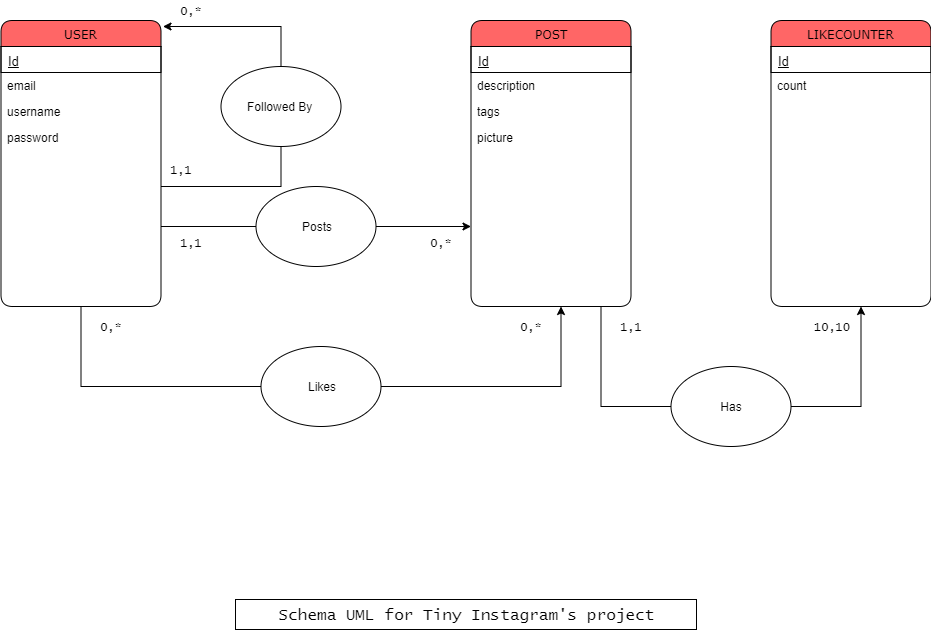

The diagram above was exported from draw.io. Its source (the exported page's mxGraphModel, read from the mxfile embedded in the PNG):
<mxGraphModel dx="1422" dy="762" grid="1" gridSize="10" guides="1" tooltips="1" connect="1" arrows="1" fold="1" page="1" pageScale="1" pageWidth="1100" pageHeight="850" background="#ffffff" math="0" shadow="0">
  <root>
    <mxCell id="0" />
    <mxCell id="1" parent="0" />
    <mxCell id="21ea969265ad0168-6" value="USER" style="swimlane;html=1;fontStyle=0;childLayout=stackLayout;horizontal=1;startSize=26;fillColor=#FF6666;horizontalStack=0;resizeParent=1;resizeLast=0;collapsible=1;marginBottom=0;swimlaneFillColor=#ffffff;align=center;rounded=1;shadow=0;comic=0;labelBackgroundColor=none;strokeWidth=1;fontFamily=Verdana;fontSize=12" parent="1" vertex="1">
      <mxGeometry x="84.5" y="221" width="160" height="286" as="geometry" />
    </mxCell>
    <mxCell id="21ea969265ad0168-7" value="&lt;font style=&quot;font-size: 13px&quot;&gt;&lt;u style=&quot;line-height: 110%&quot;&gt;Id&lt;/u&gt;&lt;/font&gt;" style="text;html=1;strokeColor=#000000;fillColor=none;spacingLeft=4;spacingRight=4;whiteSpace=wrap;overflow=hidden;rotatable=0;points=[[0,0.5],[1,0.5]];portConstraint=eastwest;" parent="21ea969265ad0168-6" vertex="1">
      <mxGeometry y="26" width="160" height="26" as="geometry" />
    </mxCell>
    <mxCell id="21ea969265ad0168-8" value="email" style="text;html=1;strokeColor=none;fillColor=none;spacingLeft=4;spacingRight=4;whiteSpace=wrap;overflow=hidden;rotatable=0;points=[[0,0.5],[1,0.5]];portConstraint=eastwest;" parent="21ea969265ad0168-6" vertex="1">
      <mxGeometry y="52" width="160" height="26" as="geometry" />
    </mxCell>
    <mxCell id="21ea969265ad0168-9" value="username" style="text;html=1;strokeColor=none;fillColor=none;spacingLeft=4;spacingRight=4;whiteSpace=wrap;overflow=hidden;rotatable=0;points=[[0,0.5],[1,0.5]];portConstraint=eastwest;" parent="21ea969265ad0168-6" vertex="1">
      <mxGeometry y="78" width="160" height="26" as="geometry" />
    </mxCell>
    <mxCell id="O9M-u3PIsTjzU4XmZnkQ-3" value="password" style="text;html=1;strokeColor=none;fillColor=none;spacingLeft=4;spacingRight=4;whiteSpace=wrap;overflow=hidden;rotatable=0;points=[[0,0.5],[1,0.5]];portConstraint=eastwest;" parent="21ea969265ad0168-6" vertex="1">
      <mxGeometry y="104" width="160" height="26" as="geometry" />
    </mxCell>
    <mxCell id="O9M-u3PIsTjzU4XmZnkQ-17" value="" style="endArrow=none;html=1;" parent="1" edge="1">
      <mxGeometry width="50" height="50" relative="1" as="geometry">
        <mxPoint x="364.5" y="387" as="sourcePoint" />
        <mxPoint x="244.5" y="387" as="targetPoint" />
      </mxGeometry>
    </mxCell>
    <mxCell id="O9M-u3PIsTjzU4XmZnkQ-18" value="" style="endArrow=none;html=1;" parent="1" edge="1">
      <mxGeometry width="50" height="50" relative="1" as="geometry">
        <mxPoint x="364.5" y="227" as="sourcePoint" />
        <mxPoint x="364.5" y="387" as="targetPoint" />
      </mxGeometry>
    </mxCell>
    <mxCell id="O9M-u3PIsTjzU4XmZnkQ-19" value="" style="endArrow=classic;html=1;" parent="1" edge="1">
      <mxGeometry width="50" height="50" relative="1" as="geometry">
        <mxPoint x="364.5" y="227" as="sourcePoint" />
        <mxPoint x="246.5" y="227" as="targetPoint" />
      </mxGeometry>
    </mxCell>
    <mxCell id="O9M-u3PIsTjzU4XmZnkQ-20" value="&lt;font face=&quot;Lucida Console&quot;&gt;0,*&lt;/font&gt;" style="text;html=1;strokeColor=none;fillColor=none;align=center;verticalAlign=middle;whiteSpace=wrap;rounded=0;" parent="1" vertex="1">
      <mxGeometry x="254.5" y="201" width="40" height="20" as="geometry" />
    </mxCell>
    <mxCell id="O9M-u3PIsTjzU4XmZnkQ-22" value="POST" style="swimlane;html=1;fontStyle=0;childLayout=stackLayout;horizontal=1;startSize=26;fillColor=#FF6666;horizontalStack=0;resizeParent=1;resizeLast=0;collapsible=1;marginBottom=0;swimlaneFillColor=#ffffff;align=center;rounded=1;shadow=0;comic=0;labelBackgroundColor=none;strokeWidth=1;fontFamily=Verdana;fontSize=12" parent="1" vertex="1">
      <mxGeometry x="554.5" y="221" width="160" height="286" as="geometry" />
    </mxCell>
    <mxCell id="O9M-u3PIsTjzU4XmZnkQ-23" value="&lt;font style=&quot;font-size: 13px&quot;&gt;&lt;u style=&quot;line-height: 110%&quot;&gt;Id&lt;/u&gt;&lt;/font&gt;" style="text;html=1;strokeColor=#000000;fillColor=none;spacingLeft=4;spacingRight=4;whiteSpace=wrap;overflow=hidden;rotatable=0;points=[[0,0.5],[1,0.5]];portConstraint=eastwest;" parent="O9M-u3PIsTjzU4XmZnkQ-22" vertex="1">
      <mxGeometry y="26" width="160" height="26" as="geometry" />
    </mxCell>
    <mxCell id="O9M-u3PIsTjzU4XmZnkQ-24" value="description" style="text;html=1;strokeColor=none;fillColor=none;spacingLeft=4;spacingRight=4;whiteSpace=wrap;overflow=hidden;rotatable=0;points=[[0,0.5],[1,0.5]];portConstraint=eastwest;" parent="O9M-u3PIsTjzU4XmZnkQ-22" vertex="1">
      <mxGeometry y="52" width="160" height="26" as="geometry" />
    </mxCell>
    <mxCell id="O9M-u3PIsTjzU4XmZnkQ-25" value="tags" style="text;html=1;strokeColor=none;fillColor=none;spacingLeft=4;spacingRight=4;whiteSpace=wrap;overflow=hidden;rotatable=0;points=[[0,0.5],[1,0.5]];portConstraint=eastwest;" parent="O9M-u3PIsTjzU4XmZnkQ-22" vertex="1">
      <mxGeometry y="78" width="160" height="26" as="geometry" />
    </mxCell>
    <mxCell id="O9M-u3PIsTjzU4XmZnkQ-26" value="picture" style="text;html=1;strokeColor=none;fillColor=none;spacingLeft=4;spacingRight=4;whiteSpace=wrap;overflow=hidden;rotatable=0;points=[[0,0.5],[1,0.5]];portConstraint=eastwest;" parent="O9M-u3PIsTjzU4XmZnkQ-22" vertex="1">
      <mxGeometry y="104" width="160" height="26" as="geometry" />
    </mxCell>
    <mxCell id="O9M-u3PIsTjzU4XmZnkQ-27" value="" style="endArrow=classic;html=1;" parent="1" edge="1">
      <mxGeometry width="50" height="50" relative="1" as="geometry">
        <mxPoint x="244.5" y="427" as="sourcePoint" />
        <mxPoint x="554.5" y="427" as="targetPoint" />
      </mxGeometry>
    </mxCell>
    <mxCell id="O9M-u3PIsTjzU4XmZnkQ-29" value="&lt;font face=&quot;Lucida Console&quot;&gt;0,*&lt;/font&gt;" style="text;html=1;strokeColor=none;fillColor=none;align=center;verticalAlign=middle;whiteSpace=wrap;rounded=0;" parent="1" vertex="1">
      <mxGeometry x="504.5" y="433" width="40" height="20" as="geometry" />
    </mxCell>
    <mxCell id="O9M-u3PIsTjzU4XmZnkQ-30" value="&lt;font face=&quot;Lucida Console&quot;&gt;1,1&lt;/font&gt;" style="text;html=1;strokeColor=none;fillColor=none;align=center;verticalAlign=middle;whiteSpace=wrap;rounded=0;" parent="1" vertex="1">
      <mxGeometry x="254.5" y="433" width="40" height="20" as="geometry" />
    </mxCell>
    <mxCell id="O9M-u3PIsTjzU4XmZnkQ-31" value="&lt;font face=&quot;Lucida Console&quot;&gt;1,1&lt;/font&gt;" style="text;html=1;strokeColor=none;fillColor=none;align=center;verticalAlign=middle;whiteSpace=wrap;rounded=0;" parent="1" vertex="1">
      <mxGeometry x="244.5" y="360" width="40" height="20" as="geometry" />
    </mxCell>
    <mxCell id="O9M-u3PIsTjzU4XmZnkQ-32" value="" style="endArrow=classic;html=1;" parent="1" edge="1">
      <mxGeometry width="50" height="50" relative="1" as="geometry">
        <mxPoint x="644.5" y="587" as="sourcePoint" />
        <mxPoint x="644.5" y="507" as="targetPoint" />
      </mxGeometry>
    </mxCell>
    <mxCell id="O9M-u3PIsTjzU4XmZnkQ-33" value="" style="endArrow=none;html=1;" parent="1" edge="1">
      <mxGeometry width="50" height="50" relative="1" as="geometry">
        <mxPoint x="164.5" y="587" as="sourcePoint" />
        <mxPoint x="644.5" y="587" as="targetPoint" />
      </mxGeometry>
    </mxCell>
    <mxCell id="O9M-u3PIsTjzU4XmZnkQ-34" value="" style="endArrow=none;html=1;entryX=0.5;entryY=1;entryDx=0;entryDy=0;" parent="1" target="21ea969265ad0168-6" edge="1">
      <mxGeometry width="50" height="50" relative="1" as="geometry">
        <mxPoint x="164.5" y="587" as="sourcePoint" />
        <mxPoint x="134.5" y="617" as="targetPoint" />
      </mxGeometry>
    </mxCell>
    <mxCell id="O9M-u3PIsTjzU4XmZnkQ-36" value="" style="ellipse;whiteSpace=wrap;html=1;" parent="1" vertex="1">
      <mxGeometry x="339.5" y="387" width="120" height="80" as="geometry" />
    </mxCell>
    <mxCell id="O9M-u3PIsTjzU4XmZnkQ-28" value="Posts" style="text;html=1;strokeColor=none;fillColor=none;spacingLeft=4;spacingRight=4;whiteSpace=wrap;overflow=hidden;rotatable=0;points=[[0,0.5],[1,0.5]];portConstraint=eastwest;" parent="1" vertex="1">
      <mxGeometry x="379.5" y="414" width="70" height="26" as="geometry" />
    </mxCell>
    <mxCell id="O9M-u3PIsTjzU4XmZnkQ-37" value="" style="ellipse;whiteSpace=wrap;html=1;" parent="1" vertex="1">
      <mxGeometry x="344.5" y="547" width="120" height="80" as="geometry" />
    </mxCell>
    <mxCell id="O9M-u3PIsTjzU4XmZnkQ-35" value="Likes" style="text;html=1;strokeColor=none;fillColor=none;align=center;verticalAlign=middle;whiteSpace=wrap;rounded=0;" parent="1" vertex="1">
      <mxGeometry x="384.5" y="577" width="40" height="20" as="geometry" />
    </mxCell>
    <mxCell id="O9M-u3PIsTjzU4XmZnkQ-38" value="" style="ellipse;whiteSpace=wrap;html=1;" parent="1" vertex="1">
      <mxGeometry x="304.5" y="267" width="120" height="80" as="geometry" />
    </mxCell>
    <mxCell id="O9M-u3PIsTjzU4XmZnkQ-4" value="Followed By" style="text;html=1;strokeColor=none;fillColor=none;spacingLeft=4;spacingRight=4;whiteSpace=wrap;overflow=hidden;rotatable=0;points=[[0,0.5],[1,0.5]];portConstraint=eastwest;" parent="1" vertex="1">
      <mxGeometry x="324.5" y="294" width="90" height="26" as="geometry" />
    </mxCell>
    <mxCell id="O9M-u3PIsTjzU4XmZnkQ-39" value="&lt;font face=&quot;Lucida Console&quot;&gt;0,*&lt;br&gt;&lt;/font&gt;" style="text;html=1;strokeColor=none;fillColor=none;align=center;verticalAlign=middle;whiteSpace=wrap;rounded=0;" parent="1" vertex="1">
      <mxGeometry x="594.5" y="517" width="40" height="20" as="geometry" />
    </mxCell>
    <mxCell id="O9M-u3PIsTjzU4XmZnkQ-42" value="&lt;font face=&quot;Lucida Console&quot;&gt;0,*&lt;br&gt;&lt;/font&gt;" style="text;html=1;strokeColor=none;fillColor=none;align=center;verticalAlign=middle;whiteSpace=wrap;rounded=0;" parent="1" vertex="1">
      <mxGeometry x="174.5" y="517" width="40" height="20" as="geometry" />
    </mxCell>
    <mxCell id="O9M-u3PIsTjzU4XmZnkQ-44" value="LIKECOUNTER" style="swimlane;html=1;fontStyle=0;childLayout=stackLayout;horizontal=1;startSize=26;fillColor=#FF6666;horizontalStack=0;resizeParent=1;resizeLast=0;collapsible=1;marginBottom=0;swimlaneFillColor=#ffffff;align=center;rounded=1;shadow=0;comic=0;labelBackgroundColor=none;strokeWidth=1;fontFamily=Verdana;fontSize=12" parent="1" vertex="1">
      <mxGeometry x="854.5" y="221" width="160" height="286" as="geometry" />
    </mxCell>
    <mxCell id="O9M-u3PIsTjzU4XmZnkQ-45" value="&lt;font style=&quot;font-size: 13px&quot;&gt;&lt;u style=&quot;line-height: 110%&quot;&gt;Id&lt;/u&gt;&lt;/font&gt;" style="text;html=1;strokeColor=#000000;fillColor=none;spacingLeft=4;spacingRight=4;whiteSpace=wrap;overflow=hidden;rotatable=0;points=[[0,0.5],[1,0.5]];portConstraint=eastwest;" parent="O9M-u3PIsTjzU4XmZnkQ-44" vertex="1">
      <mxGeometry y="26" width="160" height="26" as="geometry" />
    </mxCell>
    <mxCell id="O9M-u3PIsTjzU4XmZnkQ-46" value="count&lt;br&gt;" style="text;html=1;strokeColor=none;fillColor=none;spacingLeft=4;spacingRight=4;whiteSpace=wrap;overflow=hidden;rotatable=0;points=[[0,0.5],[1,0.5]];portConstraint=eastwest;" parent="O9M-u3PIsTjzU4XmZnkQ-44" vertex="1">
      <mxGeometry y="52" width="160" height="26" as="geometry" />
    </mxCell>
    <mxCell id="O9M-u3PIsTjzU4XmZnkQ-50" value="" style="endArrow=none;html=1;" parent="1" edge="1">
      <mxGeometry width="50" height="50" relative="1" as="geometry">
        <mxPoint x="684.5" y="607" as="sourcePoint" />
        <mxPoint x="684.5" y="507" as="targetPoint" />
      </mxGeometry>
    </mxCell>
    <mxCell id="O9M-u3PIsTjzU4XmZnkQ-51" value="" style="endArrow=none;html=1;" parent="1" source="O9M-u3PIsTjzU4XmZnkQ-49" edge="1">
      <mxGeometry width="50" height="50" relative="1" as="geometry">
        <mxPoint x="944.5" y="607" as="sourcePoint" />
        <mxPoint x="684.5" y="607" as="targetPoint" />
      </mxGeometry>
    </mxCell>
    <mxCell id="O9M-u3PIsTjzU4XmZnkQ-52" value="" style="endArrow=classic;html=1;" parent="1" edge="1">
      <mxGeometry width="50" height="50" relative="1" as="geometry">
        <mxPoint x="944.5" y="607" as="sourcePoint" />
        <mxPoint x="944.5" y="507" as="targetPoint" />
      </mxGeometry>
    </mxCell>
    <mxCell id="O9M-u3PIsTjzU4XmZnkQ-49" value="" style="ellipse;whiteSpace=wrap;html=1;" parent="1" vertex="1">
      <mxGeometry x="754.5" y="567" width="120" height="80" as="geometry" />
    </mxCell>
    <mxCell id="O9M-u3PIsTjzU4XmZnkQ-53" value="" style="endArrow=none;html=1;" parent="1" target="O9M-u3PIsTjzU4XmZnkQ-49" edge="1">
      <mxGeometry width="50" height="50" relative="1" as="geometry">
        <mxPoint x="944.5" y="607" as="sourcePoint" />
        <mxPoint x="684.5" y="607" as="targetPoint" />
      </mxGeometry>
    </mxCell>
    <mxCell id="O9M-u3PIsTjzU4XmZnkQ-54" value="Has" style="text;html=1;strokeColor=none;fillColor=none;align=center;verticalAlign=middle;whiteSpace=wrap;rounded=0;" parent="1" vertex="1">
      <mxGeometry x="794.5" y="597" width="40" height="20" as="geometry" />
    </mxCell>
    <mxCell id="O9M-u3PIsTjzU4XmZnkQ-55" value="&lt;font face=&quot;Lucida Console&quot;&gt;10,10&lt;br&gt;&lt;/font&gt;" style="text;html=1;strokeColor=none;fillColor=none;align=center;verticalAlign=middle;whiteSpace=wrap;rounded=0;" parent="1" vertex="1">
      <mxGeometry x="894.5" y="517" width="40" height="20" as="geometry" />
    </mxCell>
    <mxCell id="O9M-u3PIsTjzU4XmZnkQ-56" value="&lt;font face=&quot;Lucida Console&quot;&gt;1,1&lt;br&gt;&lt;/font&gt;" style="text;html=1;strokeColor=none;fillColor=none;align=center;verticalAlign=middle;whiteSpace=wrap;rounded=0;" parent="1" vertex="1">
      <mxGeometry x="694.5" y="517" width="40" height="20" as="geometry" />
    </mxCell>
    <mxCell id="O9M-u3PIsTjzU4XmZnkQ-58" value="&lt;font style=&quot;font-size: 16px&quot;&gt;Schema UML for Tiny Instagram's project&lt;/font&gt;" style="text;html=1;strokeColor=#000000;fillColor=none;align=center;verticalAlign=middle;whiteSpace=wrap;rounded=0;fontSize=16;fontFamily=Lucida Console;" parent="1" vertex="1">
      <mxGeometry x="319" y="800" width="461" height="30" as="geometry" />
    </mxCell>
  </root>
</mxGraphModel>